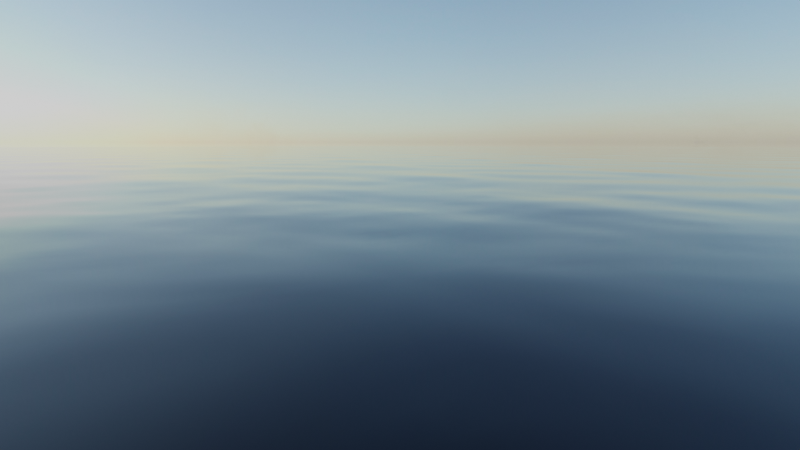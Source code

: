 # Source: base_ocean.blend  (saved by Blender 2.90.8; exported with 4.5.12 LTS)
import bpy
from mathutils import Matrix  # noqa: F401  (used for matrix-valued properties, if any)

bpy.ops.wm.read_factory_settings(use_empty=True)
scene = bpy.context.scene
scene.name = 'Scene'

# ---- collections
col_collection = bpy.data.collections.new('Collection'); scene.collection.children.link(col_collection)
col_base_scene_objects = bpy.data.collections.new('Base scene objects'); scene.collection.children.link(col_base_scene_objects)

# ---- images (referenced by path relative to the original .blend; pixels are not part of the script)
import os
ASSET_DIR = os.environ.get("B2B_ASSET_DIR", "")  # directory of the original .blend (textures are referenced by path, not embedded)
HERE = os.path.dirname(os.path.abspath(__file__))  # packed textures are extracted next to this script under _unpacked/

def load_image(name, relpath, width, height, colorspace="sRGB"):
    """Load a texture the original file referenced (path relative to the .blend, or extracted next to this script)."""
    p = next((c for c in (os.path.join(HERE, relpath), os.path.join(ASSET_DIR, relpath)) if relpath and os.path.exists(c)), "")
    if p:
        img = bpy.data.images.load(p, check_existing=True)
        img.name = name
    else:  # same state as the original file: an image datablock whose file is absent (Cycles renders it pink)
        img = bpy.data.images.new(name, width, height)
        img.source = "FILE"
        img.filepath = "//" + (relpath or name)
    img.colorspace_settings.name = colorspace
    return img
img_syferfontein_6d_clear_8k_oceanmod_jpg = load_image('syferfontein_6d_clear_8k_oceanmod.jpg', '_unpacked/syferfontein_6d_clear_8k_oceanmod.a6b2f245.jpg', 8192, 4096, 'sRGB')

# ---- materials (node trees are filled in below, after node groups)
mat_ocean = bpy.data.materials.new('Ocean')
mat_ocean.displacement_method = 'DISPLACEMENT'
mat_ocean.alpha_threshold = 0.0
mat_ocean.use_transparent_shadow = False
mat_ocean.preview_render_type = 'FLAT'
mat_ocean.line_color = (0.0, 0.0, 0.0, 1.0)
mat_cable = bpy.data.materials.new('Cable')
mat_cable.use_transparent_shadow = False

# ---- material node trees
mat_ocean.use_nodes = True; mat_ocean.node_tree.nodes.clear()
_N = mat_ocean.node_tree.nodes; _L = mat_ocean.node_tree.links
n0 = _N.new('ShaderNodeBsdfPrincipled'); n0.name = 'Principled BSDF'; n0.location = (-568, 1008)
n0.distribution = 'GGX'
n0.subsurface_method = 'BURLEY'
n0.inputs[0].default_value = (0.0, 0.0, 0.0, 1.0)
n0.inputs[2].default_value = 0.0
n0.inputs[3].default_value = 1.333
n0.inputs[27].default_value = (0.0, 0.0, 0.0, 1.0)
n0.inputs[28].default_value = 1.0
n1 = _N.new('ShaderNodeOutputMaterial'); n1.name = 'Material Output'; n1.location = (-41, 1062)
_L.new(n0.outputs[0], n1.inputs[0])
n1.is_active_output = True
mat_cable.use_nodes = True; mat_cable.node_tree.nodes.clear()
_N = mat_cable.node_tree.nodes; _L = mat_cable.node_tree.links
n0 = _N.new('ShaderNodeOutputMaterial'); n0.name = 'Material Output'; n0.location = (300, 300)
n1 = _N.new('ShaderNodeBsdfPrincipled'); n1.name = 'Principled BSDF'; n1.location = (10, 300)
n1.distribution = 'GGX'
n1.subsurface_method = 'BURLEY'
n1.inputs[0].default_value = (0.01183, 0.01183, 0.01183, 1.0)
n1.inputs[3].default_value = 1.45
n1.inputs[27].default_value = (0.0, 0.0, 0.0, 1.0)
n1.inputs[28].default_value = 1.0
_L.new(n1.outputs[0], n0.inputs[0])
n0.is_active_output = True

# ---- world
world_world = bpy.data.worlds.new('World'); scene.world = world_world
world_world.use_nodes = True; world_world.node_tree.nodes.clear()
_N = world_world.node_tree.nodes; _L = world_world.node_tree.links
n0 = _N.new('ShaderNodeOutputWorld'); n0.name = 'World Output'; n0.location = (300, 300)
n1 = _N.new('ShaderNodeBackground'); n1.name = 'Background'; n1.location = (10, 300)
n2 = _N.new('ShaderNodeTexEnvironment'); n2.name = 'Environment Texture'; n2.location = (-334, 282)
n2.image = img_syferfontein_6d_clear_8k_oceanmod_jpg
n3 = _N.new('ShaderNodeTexCoord'); n3.name = 'Texture Coordinate'; n3.location = (-834, 259)
n4 = _N.new('ShaderNodeMapping'); n4.name = 'Mapping'; n4.location = (-624, 276)
n4.inputs[2].default_value = (0.0, 0.0, 1.236)
_L.new(n1.outputs[0], n0.inputs[0])
_L.new(n2.outputs[0], n1.inputs[0])
_L.new(n4.outputs[0], n2.inputs[0])
_L.new(n3.outputs[0], n4.inputs[0])
n0.is_active_output = True
world_world.color = (0.05088, 0.05088, 0.05088)
world_world.use_sun_shadow = False
world_world.sun_shadow_jitter_overblur = 0.0

# ---- cameras
cam_camera = bpy.data.cameras.new('Camera')
cam_camera.clip_end = 2e+04
cam_camera.lens = 24.0
cam_camera.ortho_scale = 7.314

# ---- meshes
me_circle = bpy.data.meshes.new('Circle')
me_circle.from_pydata([(0.0, 0.0, 0.0), (0.0, 200.0, 0.0), (-141.4, 141.4, 0.0), (-200.0, -8.742e-06, 0.0), (-141.4, -141.4, 0.0), (1.748e-05, -200.0, 0.0), (141.4, -141.4, 0.0), (200.0, 2.385e-06, 0.0), (141.4, 141.4, 0.0), (-0.0001087, 4000.0, 0.0), (-2828.0, 2828.0, 0.0), (-4000.0, -0.0002111, 0.0), (-2828.0, -2828.0, 0.0), (0.000241, -4000.0, 0.0), (2828.0, -2828.0, 0.0), (4000.0, 1.146e-05, 0.0), (2828.0, 2828.0, 0.0), (-8.154e-05, 3050.0, 0.0), (-5.436e-05, 2100.0, 0.0), (-2.718e-05, 1150.0, 0.0), (813.2, 813.2, 0.0), (1485.0, 1485.0, 0.0), (2157.0, 2157.0, 0.0), (1150.0, 4.654e-06, 0.0), (2100.0, 6.922e-06, 0.0), (3050.0, 9.191e-06, 0.0), (813.2, -813.2, 0.0), (1485.0, -1485.0, 0.0), (2157.0, -2157.0, 0.0), (-2157.0, 2157.0, 0.0), (-1485.0, 1485.0, 0.0), (-813.2, 813.2, 0.0), (7.336e-05, -1150.0, 0.0), (0.0001292, -2100.0, 0.0), (0.0001851, -3050.0, 0.0), (-813.2, -813.2, 0.0), (-1485.0, -1485.0, 0.0), (-2157.0, -2157.0, 0.0), (-1150.0, -5.933e-05, 0.0), (-2100.0, -0.0001099, 0.0), (-3050.0, -0.0001605, 0.0)], [], [(0, 1, 2), (0, 2, 3), (0, 3, 4), (0, 4, 5), (0, 5, 6), (0, 6, 7), (0, 7, 8), (0, 8, 1), (17, 22, 16, 9), (22, 25, 15, 16), (25, 28, 14, 15), (29, 17, 9, 10), (28, 34, 13, 14), (34, 37, 12, 13), (37, 40, 11, 12), (40, 29, 10, 11), (3, 2, 31, 38), (38, 31, 30, 39), (39, 30, 29, 40), (4, 3, 38, 35), (35, 38, 39, 36), (36, 39, 40, 37), (5, 4, 35, 32), (32, 35, 36, 33), (33, 36, 37, 34), (6, 5, 32, 26), (26, 32, 33, 27), (27, 33, 34, 28), (2, 1, 19, 31), (31, 19, 18, 30), (30, 18, 17, 29), (7, 6, 26, 23), (23, 26, 27, 24), (24, 27, 28, 25), (8, 7, 23, 20), (20, 23, 24, 21), (21, 24, 25, 22), (1, 8, 20, 19), (19, 20, 21, 18), (18, 21, 22, 17)])
me_circle.polygons.foreach_set('use_smooth', [True] * 40)
_uv = me_circle.uv_layers.new(name='UVMap')
_uv.uv.foreach_set('vector', [0.5, 0.5, 0.5, 1.0, 0.1464, 0.8536, 0.5, 0.5, 0.1464, 0.8536, 0.0, 0.5, 0.5, 0.5, 0.0, 0.5, 0.1464, 0.1464, 0.5, 0.5, 0.1464, 0.1464, 0.5, 0.0, 0.5, 0.5, 0.5, 0.0, 0.8536, 0.1464, 0.5, 0.5, 0.8536, 0.1464, 1.0, 0.5, 0.5, 0.5, 1.0, 0.5, 0.8536, 0.8536, 0.5, 0.5, 0.8536, 0.8536, 0.5, 1.0, 0.5, 1.0, 0.8536, 0.8536, 0.8536, 0.8536, 0.5, 1.0, 0.8536, 0.8536, 1.0, 0.5, 1.0, 0.5, 0.8536, 0.8536, 1.0, 0.5, 0.8536, 0.1464, 0.8536, 0.1464, 1.0, 0.5, 0.1464, 0.8536, 0.5, 1.0, 0.5, 1.0, 0.1464, 0.8536, 0.8536, 0.1464, 0.5, 0.0, 0.5, 0.0, 0.8536, 0.1464, 0.5, 0.0, 0.1464, 0.1464, 0.1464, 0.1464, 0.5, 0.0, 0.1464, 0.1464, 0.0, 0.5, 0.0, 0.5, 0.1464, 0.1464, 0.0, 0.5, 0.1464, 0.8536, 0.1464, 0.8536, 0.0, 0.5, 0.0, 0.5, 0.1464, 0.8536, 0.1464, 0.8536, 0.0, 0.5, 0.0, 0.5, 0.1464, 0.8536, 0.1464, 0.8536, 0.0, 0.5, 0.0, 0.5, 0.1464, 0.8536, 0.1464, 0.8536, 0.0, 0.5, 0.1464, 0.1464, 0.0, 0.5, 0.0, 0.5, 0.1464, 0.1464, 0.1464, 0.1464, 0.0, 0.5, 0.0, 0.5, 0.1464, 0.1464, 0.1464, 0.1464, 0.0, 0.5, 0.0, 0.5, 0.1464, 0.1464, 0.5, 0.0, 0.1464, 0.1464, 0.1464, 0.1464, 0.5, 0.0, 0.5, 0.0, 0.1464, 0.1464, 0.1464, 0.1464, 0.5, 0.0, 0.5, 0.0, 0.1464, 0.1464, 0.1464, 0.1464, 0.5, 0.0, 0.8536, 0.1464, 0.5, 0.0, 0.5, 0.0, 0.8536, 0.1464, 0.8536, 0.1464, 0.5, 0.0, 0.5, 0.0, 0.8536, 0.1464, 0.8536, 0.1464, 0.5, 0.0, 0.5, 0.0, 0.8536, 0.1464, 0.1464, 0.8536, 0.5, 1.0, 0.5, 1.0, 0.1464, 0.8536, 0.1464, 0.8536, 0.5, 1.0, 0.5, 1.0, 0.1464, 0.8536, 0.1464, 0.8536, 0.5, 1.0, 0.5, 1.0, 0.1464, 0.8536, 1.0, 0.5, 0.8536, 0.1464, 0.8536, 0.1464, 1.0, 0.5, 1.0, 0.5, 0.8536, 0.1464, 0.8536, 0.1464, 1.0, 0.5, 1.0, 0.5, 0.8536, 0.1464, 0.8536, 0.1464, 1.0, 0.5, 0.8536, 0.8536, 1.0, 0.5, 1.0, 0.5, 0.8536, 0.8536, 0.8536, 0.8536, 1.0, 0.5, 1.0, 0.5, 0.8536, 0.8536, 0.8536, 0.8536, 1.0, 0.5, 1.0, 0.5, 0.8536, 0.8536, 0.5, 1.0, 0.8536, 0.8536, 0.8536, 0.8536, 0.5, 1.0, 0.5, 1.0, 0.8536, 0.8536, 0.8536, 0.8536, 0.5, 1.0, 0.5, 1.0, 0.8536, 0.8536, 0.8536, 0.8536, 0.5, 1.0])
me_circle.materials.append(mat_ocean)
me_circle.materials.append(mat_ocean)
me_circle.use_remesh_preserve_volume = False
me_circle.use_remesh_preserve_attributes = False
me_circle.use_mirror_vertex_groups = False
me_circle.update()
me_cube = bpy.data.meshes.new('Cube')
me_cube.from_pydata([(-1.0, -1.0, -1.0), (-1.0, -1.0, 1.0), (-1.0, 1.0, -1.0), (-1.0, 1.0, 1.0), (1.0, -1.0, -1.0), (1.0, -1.0, 1.0), (1.0, 1.0, -1.0), (1.0, 1.0, 1.0)], [], [(0, 1, 3, 2), (2, 3, 7, 6), (6, 7, 5, 4), (4, 5, 1, 0), (2, 6, 4, 0), (7, 3, 1, 5)])
_uv = me_cube.uv_layers.new(name='UVMap')
_uv.uv.foreach_set('vector', [0.375, 0.0, 0.625, 0.0, 0.625, 0.25, 0.375, 0.25, 0.375, 0.25, 0.625, 0.25, 0.625, 0.5, 0.375, 0.5, 0.375, 0.5, 0.625, 0.5, 0.625, 0.75, 0.375, 0.75, 0.375, 0.75, 0.625, 0.75, 0.625, 1.0, 0.375, 1.0, 0.125, 0.5, 0.375, 0.5, 0.375, 0.75, 0.125, 0.75, 0.625, 0.5, 0.875, 0.5, 0.875, 0.75, 0.625, 0.75])
me_cube.materials.append(mat_cable)
me_cube.use_remesh_preserve_volume = False
me_cube.use_remesh_preserve_attributes = False
me_cube.use_mirror_vertex_groups = False
me_cube.update()

# ---- objects
ob_camera = bpy.data.objects.new('Camera', cam_camera)
ob_ocean = bpy.data.objects.new('Ocean', me_circle)
ob_cable_material_dummy = bpy.data.objects.new('Cable material dummy', me_cube)

# ---- transforms, parenting, visibility, modifiers, constraints
ob_camera.location = (100.3, -25.26, 26.91)
ob_camera.rotation_euler = (1.417, -9.056e-08, 1.324)
ob_camera.lock_rotations_4d = False
ob_camera.empty_display_type = 'ARROWS'
ob_camera.color = (0.0, 0.0, 0.0, 0.0)
ob_camera.display_type = 'WIRE'
ob_camera.lineart.crease_threshold = 0.0
ob_ocean.location = (0.0, 0.0, 0.0)
ob_ocean.lineart.crease_threshold = 0.0
ob_ocean.cycles.use_adaptive_subdivision = True
_m = ob_ocean.modifiers.new('Subdivision', 'SUBSURF')
_m.uv_smooth = 'PRESERVE_CORNERS'
_m.levels = 3
_m.render_levels = 3
_m.show_only_control_edges = False
_m = ob_ocean.modifiers.new('Subdivision.001', 'SUBSURF')
_m.uv_smooth = 'PRESERVE_CORNERS'
_m.levels = 2
_m.show_only_control_edges = False
_m = ob_ocean.modifiers.new('Ocean', 'OCEAN')
_m.geometry_mode = 'DISPLACE'
_m.size = 2.0
_m.spatial_size = 100
_m.wave_scale = 0.5
ob_cable_material_dummy.location = (-2.676, 0.2027, 0.3525)
ob_cable_material_dummy.hide_viewport = True
ob_cable_material_dummy.hide_render = True
ob_cable_material_dummy.lineart.crease_threshold = 0.0

# ---- collection membership
col_collection.objects.link(ob_camera)
col_base_scene_objects.objects.link(ob_ocean)
col_base_scene_objects.objects.link(ob_cable_material_dummy)

# ---- scene / render settings (as saved in the file)
scene.camera = ob_camera
scene.frame_start = 1; scene.frame_end = 250; scene.frame_set(77)
scene.render.engine = 'BLENDER_EEVEE_NEXT'
scene.cycles.use_denoising = False
scene.cycles.samples = 128
scene.cycles.sampling_pattern = 'TABULATED_SOBOL'
scene.cycles.use_adaptive_sampling = False
scene.cycles.use_light_tree = False
scene.cycles.offscreen_dicing_scale = 10.0
scene.eevee.use_gtao = True
scene.eevee.use_raytracing = True
scene.view_settings.view_transform = 'Filmic'
bpy.context.view_layer.update()
